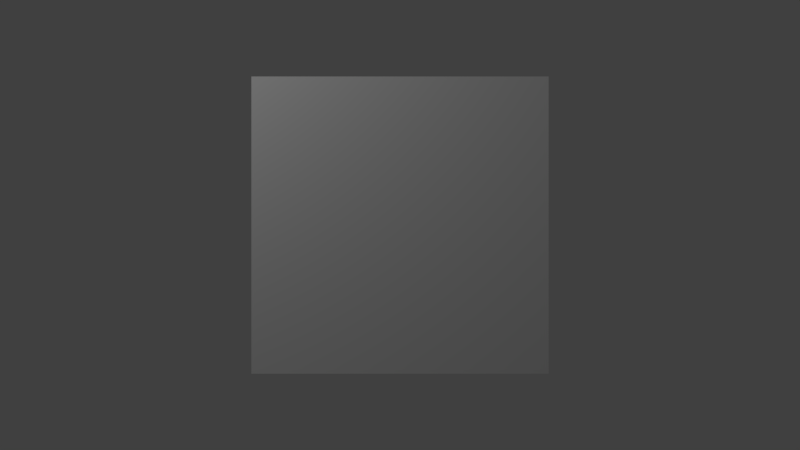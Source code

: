 # Source: data.blend  (saved by Blender 2.71.0; exported with 4.5.12 LTS)
import bpy
from mathutils import Matrix  # noqa: F401  (used for matrix-valued properties, if any)

bpy.ops.wm.read_factory_settings(use_empty=True)
scene = bpy.context.scene
scene.name = 'Scene'

# ---- collections
col_collection_1 = bpy.data.collections.new('Collection 1'); scene.collection.children.link(col_collection_1)

# ---- materials (node trees are filled in below, after node groups)
mat_video_mat = bpy.data.materials.new('video_mat')
mat_video_mat.alpha_threshold = 0.0
mat_video_mat.use_transparent_shadow = False
mat_video_mat.roughness = 0.5
mat_video_mat.line_color = (0.0, 0.0, 0.0, 1.0)

# ---- material node trees

# ---- world
world_world = bpy.data.worlds.new('World'); scene.world = world_world
world_world.color = (0.05088, 0.05088, 0.05088)
world_world.use_sun_shadow = False
world_world.sun_shadow_jitter_overblur = 0.0
world_world.cycles.sampling_method = 'MANUAL'
world_world.cycles.sample_map_resolution = 256

# ---- cameras
cam_camera = bpy.data.cameras.new('Camera')
cam_camera.clip_end = 100.0
cam_camera.lens = 17.24
cam_camera.sensor_width = 32.0
cam_camera.sensor_height = 18.0
cam_camera.ortho_scale = 7.314
cam_camera.dof.focus_distance = 0.0
cam_camera.dof.aperture_fstop = 128.0

# ---- lights
light_point = bpy.data.lights.new('Point', 'POINT')
light_point.transmission_factor = 0.0
light_point.energy = 100.0
light_point.shadow_buffer_clip_start = 0.5
light_point.shadow_soft_size = 0.1
light_point.shadow_maximum_resolution = 0.006
light_point.use_absolute_resolution = True
light_point.cycles.use_multiple_importance_sampling = False

# ---- meshes
me_cube = bpy.data.meshes.new('cube')
me_cube.from_pydata([(-1.0, -1.0, -1.0), (-1.0, 1.0, -1.0), (1.0, 1.0, -1.0), (1.0, -1.0, -1.0), (-1.0, -1.0, 1.0), (-1.0, 1.0, 1.0), (1.0, 1.0, 1.0), (1.0, -1.0, 1.0)], [], [(4, 5, 1, 0), (5, 6, 2, 1), (6, 7, 3, 2), (7, 4, 0, 3), (0, 1, 2, 3), (7, 6, 5, 4)])
_uv = me_cube.uv_layers.new(name='UVMap')
_uv.uv.foreach_set('vector', [0.0, 0.0, 1.0, 0.0, 1.0, -1.0, 0.0, -1.0, 0.0, 0.0, 1.0, 0.0, 1.0, -1.0, 0.0, -1.0, 0.0, 0.0, -1.0, 0.0, -1.0, -1.0, 0.0, -1.0, 0.0, 0.0, -1.0, 0.0, -1.0, -1.0, 0.0, -1.0, 0.0, 0.0, 0.0, 1.0, 1.0, 1.0, 1.0, 0.0, 0.0, 0.0, 0.0, 1.0, -1.0, 1.0, -1.0, 0.0])
me_cube.materials.append(mat_video_mat)
me_cube.use_remesh_preserve_volume = False
me_cube.use_remesh_preserve_attributes = False
me_cube.use_mirror_vertex_groups = False
me_cube.update()

# ---- objects
ob_lamp = bpy.data.objects.new('lamp', light_point)
ob_cube = bpy.data.objects.new('cube', me_cube)
ob_camera = bpy.data.objects.new('Camera', cam_camera)

# ---- transforms, parenting, visibility, modifiers, constraints
ob_lamp.location = (-2.5, -3.146, 3.072)
ob_lamp.lineart.crease_threshold = 0.0
ob_cube.location = (0.0, 0.0, 0.0)
ob_cube.lineart.crease_threshold = 0.0
ob_camera.location = (0.0, -3.9, 0.0)
ob_camera.rotation_euler = (1.571, -0.0, 0.0)
ob_camera.scale = (1.0, 1.0, 1.0)
ob_camera.lock_rotations_4d = False
ob_camera.empty_display_type = 'ARROWS'
ob_camera.color = (0.0, 0.0, 0.0, 0.0)
ob_camera.display_type = 'WIRE'
ob_camera.lineart.crease_threshold = 0.0

# ---- collection membership
col_collection_1.objects.link(ob_lamp)
col_collection_1.objects.link(ob_cube)
col_collection_1.objects.link(ob_camera)

# ---- scene / render settings (as saved in the file)
scene.camera = ob_camera
scene.frame_start = 1; scene.frame_end = 100; scene.frame_set(0)
scene.render.engine = 'BLENDER_EEVEE_NEXT'
scene.render.resolution_percentage = 50
scene.render.dither_intensity = 0.0
scene.cycles.use_denoising = False
scene.cycles.samples = 10
scene.cycles.sampling_pattern = 'TABULATED_SOBOL'
scene.cycles.light_sampling_threshold = 0.0
scene.cycles.use_adaptive_sampling = False
scene.cycles.use_light_tree = False
scene.cycles.blur_glossy = 0.0
scene.cycles.volume_bounces = 1
scene.cycles.pixel_filter_type = 'GAUSSIAN'
scene.cycles.sample_clamp_indirect = 0.0
scene.view_settings.view_transform = 'Standard'
bpy.context.view_layer.update()
